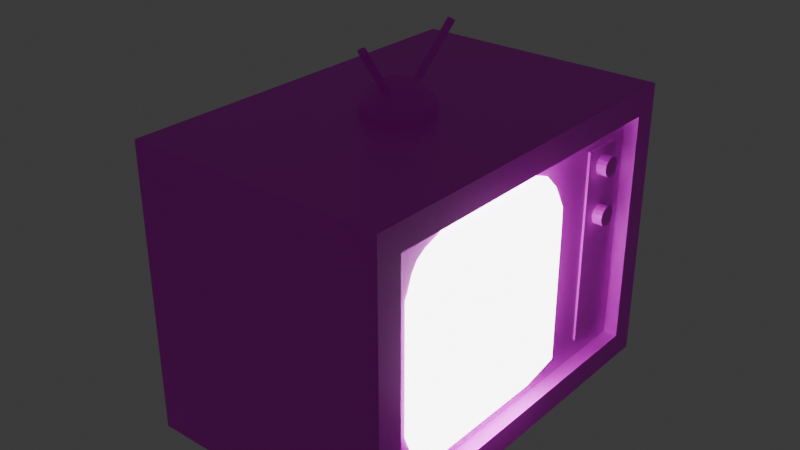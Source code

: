 # Source: TV.blend  (saved by Blender 4.2.66; exported with 4.5.12 LTS)
import bpy
from mathutils import Matrix  # noqa: F401  (used for matrix-valued properties, if any)

bpy.ops.wm.read_factory_settings(use_empty=True)
scene = bpy.context.scene
scene.name = 'Scene'

# ---- collections
col_collection = bpy.data.collections.new('Collection'); scene.collection.children.link(col_collection)

# ---- images (referenced by path relative to the original .blend; pixels are not part of the script)
import os
ASSET_DIR = os.environ.get("B2B_ASSET_DIR", "")  # directory of the original .blend (textures are referenced by path, not embedded)
HERE = os.path.dirname(os.path.abspath(__file__))  # packed textures are extracted next to this script under _unpacked/

def load_image(name, relpath, width, height, colorspace="sRGB"):
    """Load a texture the original file referenced (path relative to the .blend, or extracted next to this script)."""
    p = next((c for c in (os.path.join(HERE, relpath), os.path.join(ASSET_DIR, relpath)) if relpath and os.path.exists(c)), "")
    if p:
        img = bpy.data.images.load(p, check_existing=True)
        img.name = name
    else:  # same state as the original file: an image datablock whose file is absent (Cycles renders it pink)
        img = bpy.data.images.new(name, width, height)
        img.source = "FILE"
        img.filepath = "//" + (relpath or name)
    img.colorspace_settings.name = colorspace
    return img
img_box = load_image('box', '', 320, 320, 'sRGB')
img_antenna = load_image('Antenna', '', 320, 320, 'sRGB')
img_knob = load_image('knob', '', 320, 320, 'sRGB')

# ---- materials (node trees are filled in below, after node groups)
mat_tv_screen = bpy.data.materials.new('TV.screen')
mat_tvbox = bpy.data.materials.new('tvbox')
mat_antenna = bpy.data.materials.new('Antenna')
mat_knob = bpy.data.materials.new('knob')

# ---- material node trees
mat_tv_screen.use_nodes = True; mat_tv_screen.node_tree.nodes.clear()
_N = mat_tv_screen.node_tree.nodes; _L = mat_tv_screen.node_tree.links
n0 = _N.new('ShaderNodeBsdfPrincipled'); n0.name = 'Principled BSDF'; n0.location = (10, 300)
n0.inputs[3].default_value = 1.0
n0.inputs[28].default_value = 7.8
n1 = _N.new('ShaderNodeOutputMaterial'); n1.name = 'Material Output'; n1.location = (300, 300)
_L.new(n0.outputs[0], n1.inputs[0])
n1.is_active_output = True
mat_tvbox.use_nodes = True; mat_tvbox.node_tree.nodes.clear()
_N = mat_tvbox.node_tree.nodes; _L = mat_tvbox.node_tree.links
n0 = _N.new('ShaderNodeBsdfPrincipled'); n0.name = 'Principled BSDF'; n0.location = (10, 300)
n1 = _N.new('ShaderNodeOutputMaterial'); n1.name = 'Material Output'; n1.location = (300, 300)
n2 = _N.new('ShaderNodeTexImage'); n2.name = 'Image Texture'; n2.location = (-280, 275)
n2.image = img_box
n2.interpolation = 'Closest'
_L.new(n0.outputs[0], n1.inputs[0])
_L.new(n2.outputs[0], n0.inputs[0])
n1.is_active_output = True
mat_antenna.use_nodes = True; mat_antenna.node_tree.nodes.clear()
_N = mat_antenna.node_tree.nodes; _L = mat_antenna.node_tree.links
n0 = _N.new('ShaderNodeBsdfPrincipled'); n0.name = 'Principled BSDF'; n0.location = (10, 300)
n1 = _N.new('ShaderNodeOutputMaterial'); n1.name = 'Material Output'; n1.location = (300, 300)
n2 = _N.new('ShaderNodeTexImage'); n2.name = 'Image Texture'; n2.location = (-280, 275)
n2.image = img_antenna
n2.interpolation = 'Closest'
_L.new(n0.outputs[0], n1.inputs[0])
_L.new(n2.outputs[0], n0.inputs[0])
n1.is_active_output = True
mat_knob.use_nodes = True; mat_knob.node_tree.nodes.clear()
_N = mat_knob.node_tree.nodes; _L = mat_knob.node_tree.links
n0 = _N.new('ShaderNodeBsdfPrincipled'); n0.name = 'Principled BSDF'; n0.location = (10, 300)
n1 = _N.new('ShaderNodeOutputMaterial'); n1.name = 'Material Output'; n1.location = (300, 300)
n2 = _N.new('ShaderNodeTexImage'); n2.name = 'Image Texture'; n2.location = (-280, 275)
n2.image = img_knob
n2.interpolation = 'Closest'
_L.new(n0.outputs[0], n1.inputs[0])
_L.new(n2.outputs[0], n0.inputs[0])
n1.is_active_output = True

# ---- world
world_world = bpy.data.worlds.new('World'); scene.world = world_world
world_world.use_nodes = True; world_world.node_tree.nodes.clear()
_N = world_world.node_tree.nodes; _L = world_world.node_tree.links
n0 = _N.new('ShaderNodeOutputWorld'); n0.name = 'World Output'; n0.location = (300, 300)
n1 = _N.new('ShaderNodeBackground'); n1.name = 'Background'; n1.location = (10, 300)
n1.inputs[0].default_value = (0.05088, 0.05088, 0.05088, 1.0)
_L.new(n1.outputs[0], n0.inputs[0])
n0.is_active_output = True
world_world.color = (0.05088, 0.05088, 0.05088)
world_world.sun_shadow_jitter_overblur = 0.0

# ---- meshes
me_cube_001 = bpy.data.meshes.new('Cube.001')
me_cube_001.from_pydata([(-0.75, -0.75, -0.75), (-0.75, -0.75, 0.75), (-0.75, 0.75, -0.75), (-0.75, 0.75, 0.75), (0.75, -0.75, -0.75), (0.75, -0.75, 0.75), (0.75, 0.75, -0.75), (0.75, 0.75, 0.75), (-0.8125, 0.0, -0.8125), (-0.8125, -0.8125, 0.0), (-0.8125, 0.0, 0.8125), (-0.8125, 0.8125, 0.0), (0.0, 0.8125, -0.8125), (0.0, 0.8125, 0.8125), (0.8125, 0.8125, 0.0), (0.8125, 0.0, -0.8125), (0.8125, 0.0, 0.8125), (0.8125, -0.8125, 0.0), (0.0, -0.8125, -0.8125), (0.0, -0.8125, 0.8125), (0.0, 0.0, 1.0), (0.0, 0.0, -1.0), (0.0, -1.0, 0.0), (1.0, 0.0, 0.0), (0.0, 1.0, 0.0), (-1.0, 0.0, 0.0), (-0.8125, -0.5, -0.8125), (-0.8125, -0.8125, 0.5), (-0.8125, 0.5, 0.8125), (-0.8125, 0.8125, -0.5), (-0.5, 0.8125, -0.8125), (0.5, 0.8125, 0.8125), (0.8125, 0.8125, -0.5), (0.8125, 0.5, -0.8125), (0.8125, -0.5, 0.8125), (0.8125, -0.8125, -0.5), (0.5, -0.8125, -0.8125), (-0.5, -0.8125, 0.8125), (-0.8125, 0.5, -0.8125), (-0.8125, -0.8125, -0.5), (-0.8125, -0.5, 0.8125), (-0.8125, 0.8125, 0.5), (0.5, 0.8125, -0.8125), (-0.5, 0.8125, 0.8125), (0.8125, 0.8125, 0.5), (0.8125, -0.5, -0.8125), (0.8125, 0.5, 0.8125), (0.8125, -0.8125, 0.5), (-0.5, -0.8125, -0.8125), (0.5, -0.8125, 0.8125), (0.0, -0.5, 1.0), (0.0, 0.5, 1.0), (0.5, 0.0, 1.0), (-0.5, 0.0, 1.0), (0.0, -0.5, -1.0), (0.0, 0.5, -1.0), (-0.5, 0.0, -1.0), (0.5, 0.0, -1.0), (-0.5, -1.0, 0.0), (0.5, -1.0, 0.0), (0.0, -1.0, -0.5), (0.0, -1.0, 0.5), (1.0, -0.5, 0.0), (1.0, 0.5, 0.0), (1.0, 0.0, -0.5), (1.0, 0.0, 0.5), (0.5, 1.0, 0.0), (-0.5, 1.0, 0.0), (0.0, 1.0, -0.5), (0.0, 1.0, 0.5), (-1.0, 0.5, 0.0), (-1.0, -0.5, 0.0), (-1.0, 0.0, -0.5), (-1.0, 0.0, 0.5), (-1.0, -0.5, 0.5), (-1.0, -0.5, -0.5), (-1.0, 0.5, -0.5), (-0.5, 1.0, 0.5), (-0.5, 1.0, -0.5), (0.5, 1.0, -0.5), (1.0, 0.5, 0.5), (1.0, 0.5, -0.5), (1.0, -0.5, -0.5), (0.5, -1.0, 0.5), (0.5, -1.0, -0.5), (-0.5, -1.0, -0.5), (0.5, 0.5, -1.0), (-0.5, 0.5, -1.0), (-0.5, -0.5, -1.0), (-0.5, 0.5, 1.0), (0.5, 0.5, 1.0), (0.5, -0.5, 1.0), (-0.5, -0.5, 1.0), (0.5, -0.5, -1.0), (-0.5, -1.0, 0.5), (1.0, -0.5, 0.5), (0.5, 1.0, 0.5), (-1.0, 0.5, 0.5)], [], [(97, 28, 3, 41), (96, 31, 7, 44), (95, 34, 5, 47), (94, 37, 1, 27), (93, 45, 4, 36), (92, 40, 1, 37), (91, 50, 19, 49), (90, 51, 20, 52), (89, 28, 10, 53), (88, 54, 18, 48), (87, 55, 21, 56), (86, 33, 15, 57), (85, 58, 9, 39), (84, 59, 22, 60), (83, 49, 19, 61), (82, 62, 17, 35), (81, 63, 23, 64), (80, 46, 16, 65), (79, 66, 14, 32), (78, 67, 24, 68), (77, 43, 13, 69), (76, 70, 11, 29), (75, 71, 25, 72), (74, 40, 10, 73), (71, 74, 73, 25), (9, 27, 74, 71), (27, 1, 40, 74), (26, 75, 72, 8), (0, 39, 75, 26), (39, 9, 71, 75), (38, 76, 29, 2), (8, 72, 76, 38), (72, 25, 70, 76), (67, 77, 69, 24), (11, 41, 77, 67), (41, 3, 43, 77), (30, 78, 68, 12), (2, 29, 78, 30), (29, 11, 67, 78), (42, 79, 32, 6), (12, 68, 79, 42), (68, 24, 66, 79), (63, 80, 65, 23), (14, 44, 80, 63), (44, 7, 46, 80), (33, 81, 64, 15), (6, 32, 81, 33), (32, 14, 63, 81), (45, 82, 35, 4), (15, 64, 82, 45), (64, 23, 62, 82), (59, 83, 61, 22), (17, 47, 83, 59), (47, 5, 49, 83), (36, 84, 60, 18), (4, 35, 84, 36), (35, 17, 59, 84), (48, 85, 39, 0), (18, 60, 85, 48), (60, 22, 58, 85), (55, 86, 57, 21), (12, 42, 86, 55), (42, 6, 33, 86), (38, 87, 56, 8), (2, 30, 87, 38), (30, 12, 55, 87), (26, 88, 48, 0), (8, 56, 88, 26), (56, 21, 54, 88), (51, 89, 53, 20), (13, 43, 89, 51), (43, 3, 28, 89), (46, 90, 52, 16), (7, 31, 90, 46), (31, 13, 51, 90), (34, 91, 49, 5), (16, 52, 91, 34), (52, 20, 50, 91), (50, 92, 37, 19), (20, 53, 92, 50), (53, 10, 40, 92), (54, 93, 36, 18), (21, 57, 93, 54), (57, 15, 45, 93), (58, 94, 27, 9), (22, 61, 94, 58), (61, 19, 37, 94), (62, 95, 47, 17), (23, 65, 95, 62), (65, 16, 34, 95), (66, 96, 44, 14), (24, 69, 96, 66), (69, 13, 31, 96), (70, 97, 41, 11), (25, 73, 97, 70), (73, 10, 28, 97)])
_uv = me_cube_001.uv_layers.new(name='UVMap')
_uv.uv.foreach_set('vector', [0.5625, 0.1875, 0.625, 0.1875, 0.625, 0.25, 0.5625, 0.25, 0.5625, 0.4375, 0.625, 0.4375, 0.625, 0.5, 0.5625, 0.5, 0.5625, 0.6875, 0.625, 0.6875, 0.625, 0.75, 0.5625, 0.75, 0.5625, 0.9375, 0.625, 0.9375, 0.625, 1.0, 0.5625, 1.0, 0.3125, 0.6875, 0.375, 0.6875, 0.375, 0.75, 0.3125, 0.75, 0.8125, 0.6875, 0.875, 0.6875, 0.875, 0.75, 0.8125, 0.75, 0.6875, 0.6875, 0.75, 0.6875, 0.75, 0.75, 0.6875, 0.75, 0.6875, 0.5625, 0.75, 0.5625, 0.75, 0.625, 0.6875, 0.625, 0.8125, 0.5625, 0.875, 0.5625, 0.875, 0.625, 0.8125, 0.625, 0.1875, 0.6875, 0.25, 0.6875, 0.25, 0.75, 0.1875, 0.75, 0.1875, 0.5625, 0.25, 0.5625, 0.25, 0.625, 0.1875, 0.625, 0.3125, 0.5625, 0.375, 0.5625, 0.375, 0.625, 0.3125, 0.625, 0.4375, 0.9375, 0.5, 0.9375, 0.5, 1.0, 0.4375, 1.0, 0.4375, 0.8125, 0.5, 0.8125, 0.5, 0.875, 0.4375, 0.875, 0.5625, 0.8125, 0.625, 0.8125, 0.625, 0.875, 0.5625, 0.875, 0.4375, 0.6875, 0.5, 0.6875, 0.5, 0.75, 0.4375, 0.75, 0.4375, 0.5625, 0.5, 0.5625, 0.5, 0.625, 0.4375, 0.625, 0.5625, 0.5625, 0.625, 0.5625, 0.625, 0.625, 0.5625, 0.625, 0.4375, 0.4375, 0.5, 0.4375, 0.5, 0.5, 0.4375, 0.5, 0.4375, 0.3125, 0.5, 0.3125, 0.5, 0.375, 0.4375, 0.375, 0.5625, 0.3125, 0.625, 0.3125, 0.625, 0.375, 0.5625, 0.375, 0.4375, 0.1875, 0.5, 0.1875, 0.5, 0.25, 0.4375, 0.25, 0.4375, 0.0625, 0.5, 0.0625, 0.5, 0.125, 0.4375, 0.125, 0.5625, 0.0625, 0.625, 0.0625, 0.625, 0.125, 0.5625, 0.125, 0.5, 0.0625, 0.5625, 0.0625, 0.5625, 0.125, 0.5, 0.125, 0.5, 0.0, 0.5625, 0.0, 0.5625, 0.0625, 0.5, 0.0625, 0.5625, 0.0, 0.625, 0.0, 0.625, 0.0625, 0.5625, 0.0625, 0.375, 0.0625, 0.4375, 0.0625, 0.4375, 0.125, 0.375, 0.125, 0.375, 0.0, 0.4375, 0.0, 0.4375, 0.0625, 0.375, 0.0625, 0.4375, 0.0, 0.5, 0.0, 0.5, 0.0625, 0.4375, 0.0625, 0.375, 0.1875, 0.4375, 0.1875, 0.4375, 0.25, 0.375, 0.25, 0.375, 0.125, 0.4375, 0.125, 0.4375, 0.1875, 0.375, 0.1875, 0.4375, 0.125, 0.5, 0.125, 0.5, 0.1875, 0.4375, 0.1875, 0.5, 0.3125, 0.5625, 0.3125, 0.5625, 0.375, 0.5, 0.375, 0.5, 0.25, 0.5625, 0.25, 0.5625, 0.3125, 0.5, 0.3125, 0.5625, 0.25, 0.625, 0.25, 0.625, 0.3125, 0.5625, 0.3125, 0.375, 0.3125, 0.4375, 0.3125, 0.4375, 0.375, 0.375, 0.375, 0.375, 0.25, 0.4375, 0.25, 0.4375, 0.3125, 0.375, 0.3125, 0.4375, 0.25, 0.5, 0.25, 0.5, 0.3125, 0.4375, 0.3125, 0.375, 0.4375, 0.4375, 0.4375, 0.4375, 0.5, 0.375, 0.5, 0.375, 0.375, 0.4375, 0.375, 0.4375, 0.4375, 0.375, 0.4375, 0.4375, 0.375, 0.5, 0.375, 0.5, 0.4375, 0.4375, 0.4375, 0.5, 0.5625, 0.5625, 0.5625, 0.5625, 0.625, 0.5, 0.625, 0.5, 0.5, 0.5625, 0.5, 0.5625, 0.5625, 0.5, 0.5625, 0.5625, 0.5, 0.625, 0.5, 0.625, 0.5625, 0.5625, 0.5625, 0.375, 0.5625, 0.4375, 0.5625, 0.4375, 0.625, 0.375, 0.625, 0.375, 0.5, 0.4375, 0.5, 0.4375, 0.5625, 0.375, 0.5625, 0.4375, 0.5, 0.5, 0.5, 0.5, 0.5625, 0.4375, 0.5625, 0.375, 0.6875, 0.4375, 0.6875, 0.4375, 0.75, 0.375, 0.75, 0.375, 0.625, 0.4375, 0.625, 0.4375, 0.6875, 0.375, 0.6875, 0.4375, 0.625, 0.5, 0.625, 0.5, 0.6875, 0.4375, 0.6875, 0.5, 0.8125, 0.5625, 0.8125, 0.5625, 0.875, 0.5, 0.875, 0.5, 0.75, 0.5625, 0.75, 0.5625, 0.8125, 0.5, 0.8125, 0.5625, 0.75, 0.625, 0.75, 0.625, 0.8125, 0.5625, 0.8125, 0.375, 0.8125, 0.4375, 0.8125, 0.4375, 0.875, 0.375, 0.875, 0.375, 0.75, 0.4375, 0.75, 0.4375, 0.8125, 0.375, 0.8125, 0.4375, 0.75, 0.5, 0.75, 0.5, 0.8125, 0.4375, 0.8125, 0.375, 0.9375, 0.4375, 0.9375, 0.4375, 1.0, 0.375, 1.0, 0.375, 0.875, 0.4375, 0.875, 0.4375, 0.9375, 0.375, 0.9375, 0.4375, 0.875, 0.5, 0.875, 0.5, 0.9375, 0.4375, 0.9375, 0.25, 0.5625, 0.3125, 0.5625, 0.3125, 0.625, 0.25, 0.625, 0.25, 0.5, 0.3125, 0.5, 0.3125, 0.5625, 0.25, 0.5625, 0.3125, 0.5, 0.375, 0.5, 0.375, 0.5625, 0.3125, 0.5625, 0.125, 0.5625, 0.1875, 0.5625, 0.1875, 0.625, 0.125, 0.625, 0.125, 0.5, 0.1875, 0.5, 0.1875, 0.5625, 0.125, 0.5625, 0.1875, 0.5, 0.25, 0.5, 0.25, 0.5625, 0.1875, 0.5625, 0.125, 0.6875, 0.1875, 0.6875, 0.1875, 0.75, 0.125, 0.75, 0.125, 0.625, 0.1875, 0.625, 0.1875, 0.6875, 0.125, 0.6875, 0.1875, 0.625, 0.25, 0.625, 0.25, 0.6875, 0.1875, 0.6875, 0.75, 0.5625, 0.8125, 0.5625, 0.8125, 0.625, 0.75, 0.625, 0.75, 0.5, 0.8125, 0.5, 0.8125, 0.5625, 0.75, 0.5625, 0.8125, 0.5, 0.875, 0.5, 0.875, 0.5625, 0.8125, 0.5625, 0.625, 0.5625, 0.6875, 0.5625, 0.6875, 0.625, 0.625, 0.625, 0.625, 0.5, 0.6875, 0.5, 0.6875, 0.5625, 0.625, 0.5625, 0.6875, 0.5, 0.75, 0.5, 0.75, 0.5625, 0.6875, 0.5625, 0.625, 0.6875, 0.6875, 0.6875, 0.6875, 0.75, 0.625, 0.75, 0.625, 0.625, 0.6875, 0.625, 0.6875, 0.6875, 0.625, 0.6875, 0.6875, 0.625, 0.75, 0.625, 0.75, 0.6875, 0.6875, 0.6875, 0.75, 0.6875, 0.8125, 0.6875, 0.8125, 0.75, 0.75, 0.75, 0.75, 0.625, 0.8125, 0.625, 0.8125, 0.6875, 0.75, 0.6875, 0.8125, 0.625, 0.875, 0.625, 0.875, 0.6875, 0.8125, 0.6875, 0.25, 0.6875, 0.3125, 0.6875, 0.3125, 0.75, 0.25, 0.75, 0.25, 0.625, 0.3125, 0.625, 0.3125, 0.6875, 0.25, 0.6875, 0.3125, 0.625, 0.375, 0.625, 0.375, 0.6875, 0.3125, 0.6875, 0.5, 0.9375, 0.5625, 0.9375, 0.5625, 1.0, 0.5, 1.0, 0.5, 0.875, 0.5625, 0.875, 0.5625, 0.9375, 0.5, 0.9375, 0.5625, 0.875, 0.625, 0.875, 0.625, 0.9375, 0.5625, 0.9375, 0.5, 0.6875, 0.5625, 0.6875, 0.5625, 0.75, 0.5, 0.75, 0.5, 0.625, 0.5625, 0.625, 0.5625, 0.6875, 0.5, 0.6875, 0.5625, 0.625, 0.625, 0.625, 0.625, 0.6875, 0.5625, 0.6875, 0.5, 0.4375, 0.5625, 0.4375, 0.5625, 0.5, 0.5, 0.5, 0.5, 0.375, 0.5625, 0.375, 0.5625, 0.4375, 0.5, 0.4375, 0.5625, 0.375, 0.625, 0.375, 0.625, 0.4375, 0.5625, 0.4375, 0.5, 0.1875, 0.5625, 0.1875, 0.5625, 0.25, 0.5, 0.25, 0.5, 0.125, 0.5625, 0.125, 0.5625, 0.1875, 0.5, 0.1875, 0.5625, 0.125, 0.625, 0.125, 0.625, 0.1875, 0.5625, 0.1875])
me_cube_001.materials.append(mat_tv_screen)
me_cube_001.update()
me_cube_002 = bpy.data.meshes.new('Cube.002')
me_cube_002.from_pydata([(-1.049, -0.7492, -1.025), (-1.049, 1.483, -1.025), (0.8079, -0.8437, -0.8437), (0.8079, -0.8437, 0.8437), (0.8079, 1.578, -0.8437), (0.8079, 1.578, 0.8437), (0.8079, 1.759, 1.025), (0.8079, 1.759, -1.025), (0.5321, -0.7492, -1.025), (0.8079, -1.025, 1.025), (0.7048, 0.7183, 0.562), (0.7048, 0.7183, -0.562), (0.7048, -0.5537, -0.562), (0.7048, -0.5537, 0.562), (0.5321, 1.483, -1.025), (0.7048, 1.442, 0.7079), (0.7048, 1.442, -0.7079), (0.8079, -1.025, -1.025), (0.5321, 1.483, -1.158), (-1.049, 1.483, -1.158), (-1.049, -0.7492, -1.158), (0.5321, -0.7492, -1.158), (0.7048, 1.144, 0.7079), (0.7048, 1.144, -0.7079), (0.7048, -0.8437, -0.8437), (0.7048, -0.8437, 0.8437), (0.6704, 0.789, 0.6244), (0.6704, 0.789, -0.6244), (0.6704, -0.6244, -0.6244), (0.6704, -0.6244, 0.6244), (0.7048, 1.008, 0.8437), (0.7048, 1.008, -0.8437), (0.7048, 1.578, 0.8437), (0.7048, 1.578, -0.8437), (-1.045, -1.025, 1.025), (-1.325, -0.7447, 0.7447), (-1.045, 1.759, 1.025), (-1.325, 1.474, 0.7447), (-1.325, 1.474, -0.7447), (-1.045, -1.025, -1.025), (-1.325, -0.7447, -0.7447), (-1.045, 1.759, -1.025)], [], [(6, 36, 34, 9), (31, 4, 33), (2, 4, 31, 24), (40, 35, 37, 38), (4, 2, 17, 7), (3, 5, 6, 9), (2, 3, 9, 17), (13, 12, 28, 29), (5, 3, 25, 30), (3, 2, 24, 25), (1, 0, 39), (5, 4, 7, 6), (4, 5, 32, 33), (5, 30, 32), (41, 36, 6, 7), (8, 14, 7, 17), (14, 1, 41, 7), (0, 8, 17, 39), (19, 18, 21, 20), (14, 8, 21, 18), (1, 14, 18, 19), (8, 0, 20, 21), (0, 1, 19, 20), (10, 11, 31, 30), (11, 12, 24, 31), (13, 10, 30, 25), (12, 13, 25, 24), (27, 26, 29, 28), (12, 11, 27, 28), (10, 13, 29, 26), (11, 10, 26, 27), (23, 22, 30, 31), (15, 16, 33, 32), (16, 23, 31, 33), (22, 15, 32, 30), (1, 39, 40, 38), (39, 34, 35, 40), (34, 36, 37, 35), (36, 41, 38, 37), (38, 41, 1), (17, 9, 34, 39)])
_uv = me_cube_002.uv_layers.new(name='UVMap')
_uv.uv.foreach_set('vector', [0.625, 0.5, 0.8421, 0.5, 0.8421, 0.75, 0.625, 0.75, 0.3971, 0.5221, 0.3971, 0.5221, 0.3971, 0.5221, 0.3971, 0.7279, 0.3971, 0.5221, 0.3971, 0.5221, 0.3971, 0.7279, 0.4092, 0.03164, 0.5908, 0.03164, 0.5908, 0.2184, 0.4092, 0.2184, 0.3971, 0.5221, 0.3971, 0.7279, 0.375, 0.75, 0.375, 0.5, 0.6029, 0.7279, 0.6029, 0.5221, 0.625, 0.5, 0.625, 0.75, 0.3971, 0.7279, 0.6029, 0.7279, 0.625, 0.75, 0.375, 0.75, 0.5761, 0.7035, 0.4239, 0.7035, 0.4239, 0.7035, 0.5761, 0.7035, 0.6029, 0.5221, 0.6029, 0.7279, 0.6029, 0.7279, 0.6029, 0.5221, 0.6029, 0.7279, 0.3971, 0.7279, 0.3971, 0.7279, 0.6029, 0.7279, 0.1573, 0.5, 0.1573, 0.7189, 0.1579, 0.75, 0.6029, 0.5221, 0.3971, 0.5221, 0.375, 0.5, 0.625, 0.5, 0.3971, 0.5221, 0.6029, 0.5221, 0.6029, 0.5221, 0.3971, 0.5221, 0.6029, 0.5221, 0.6029, 0.5221, 0.6029, 0.5221, 0.375, 0.2829, 0.625, 0.2829, 0.625, 0.5, 0.375, 0.5, 0.3427, 0.7189, 0.3427, 0.5, 0.375, 0.5, 0.375, 0.75, 0.3427, 0.5, 0.1573, 0.5, 0.1579, 0.5, 0.375, 0.5, 0.1573, 0.7189, 0.3427, 0.7189, 0.375, 0.75, 0.1579, 0.75, 0.1573, 0.5, 0.3427, 0.5, 0.3427, 0.7189, 0.1573, 0.7189, 0.3427, 0.5, 0.3427, 0.7189, 0.3427, 0.7189, 0.3427, 0.5, 0.1573, 0.5, 0.3427, 0.5, 0.3427, 0.5, 0.1573, 0.5, 0.3427, 0.7189, 0.1573, 0.7189, 0.1573, 0.7189, 0.3427, 0.7189, 0.1573, 0.7189, 0.1573, 0.5, 0.1573, 0.5, 0.1573, 0.7189, 0.5761, 0.5465, 0.4239, 0.5465, 0.3971, 0.5221, 0.6029, 0.5221, 0.4239, 0.5465, 0.4239, 0.7035, 0.3971, 0.7279, 0.3971, 0.5221, 0.5761, 0.7035, 0.5761, 0.5465, 0.6029, 0.5221, 0.6029, 0.7279, 0.4239, 0.7035, 0.5761, 0.7035, 0.6029, 0.7279, 0.3971, 0.7279, 0.4239, 0.5465, 0.5761, 0.5465, 0.5761, 0.7035, 0.4239, 0.7035, 0.4239, 0.7035, 0.4239, 0.5465, 0.4239, 0.5465, 0.4239, 0.7035, 0.5761, 0.5465, 0.5761, 0.7035, 0.5761, 0.7035, 0.5761, 0.5465, 0.4239, 0.5465, 0.5761, 0.5465, 0.5761, 0.5465, 0.4239, 0.5465, 0.4137, 0.5221, 0.5863, 0.5221, 0.6029, 0.5221, 0.3971, 0.5221, 0.5863, 0.5221, 0.4137, 0.5221, 0.3971, 0.5221, 0.6029, 0.5221, 0.4137, 0.5221, 0.4137, 0.5221, 0.3971, 0.5221, 0.3971, 0.5221, 0.5863, 0.5221, 0.5863, 0.5221, 0.6029, 0.5221, 0.6029, 0.5221, 0.375, 0.25, 0.375, 0.0, 0.4092, 0.03164, 0.4092, 0.2184, 0.375, 0.0, 0.625, 0.0, 0.5908, 0.03164, 0.4092, 0.03164, 0.625, 0.0, 0.625, 0.25, 0.5908, 0.2184, 0.5908, 0.03164, 0.625, 0.2829, 0.375, 0.2829, 0.4092, 0.25, 0.5908, 0.25, 0.4092, 0.25, 0.375, 0.25, 0.375, 0.25, 0.375, 0.75, 0.625, 0.75, 0.625, 0.9671, 0.375, 0.9671])
me_cube_002.materials.append(mat_tvbox)
me_cube_002.update()
me_sphere = bpy.data.meshes.new('Sphere')
me_sphere.from_pydata([(0.0, 0.04877, 0.2452), (0.0, 0.09567, 0.231), (0.03661, 0.08839, 0.231), (0.08839, 0.2134, 0.09567), (0.09383, 0.2265, 0.04877), (0.06765, 0.06765, 0.231), (0.09821, 0.09821, 0.2079), (0.1734, 0.1734, 0.04877), (0.1768, 0.1768, 0.0), (0.1633, 0.06765, 0.1768), (0.2134, 0.08839, 0.09567), (0.2265, 0.09383, 0.04877), (0.04877, 0.0, 0.2452), (0.09567, 0.0, 0.231), (0.1389, 0.0, 0.2079), (0.1768, 0.0, 0.1768), (0.2079, 0.0, 0.1389), (0.231, 0.0, 0.09567), (0.2452, 0.0, 0.04877), (0.25, 0.0, 0.0), (0.04506, -0.01866, 0.2452), (0.08839, -0.03661, 0.231), (0.1283, -0.05315, 0.2079), (0.1633, -0.06765, 0.1768), (0.192, -0.07955, 0.1389), (0.2134, -0.08839, 0.09567), (0.2265, -0.09383, 0.04877), (0.231, -0.09567, 0.0), (0.03449, -0.03449, 0.2452), (0.06765, -0.06765, 0.231), (0.09821, -0.09821, 0.2079), (0.125, -0.125, 0.1768), (0.147, -0.147, 0.1389), (0.1633, -0.1633, 0.09567), (0.1734, -0.1734, 0.04877), (0.1768, -0.1768, 0.0), (0.01866, -0.04506, 0.2452), (0.03661, -0.08839, 0.231), (0.05315, -0.1283, 0.2079), (0.07955, -0.192, 0.1389), (0.08839, -0.2134, 0.09567), (0.09383, -0.2265, 0.04877), (0.09567, -0.231, 0.0), (-1.676e-08, -0.04877, 0.2452), (-3.725e-08, -0.1389, 0.2079), (-5.588e-08, -0.1768, 0.1768), (-4.47e-08, -0.2079, 0.1389), (-5.96e-08, -0.231, 0.09567), (-6.706e-08, -0.2452, 0.04877), (-8.941e-08, -0.25, 0.0), (-0.01866, -0.04506, 0.2452), (-0.03661, -0.08839, 0.231), (-0.05315, -0.1283, 0.2079), (-0.07955, -0.192, 0.1389), (-0.03449, -0.03449, 0.2452), (-0.147, -0.147, 0.1389), (-0.1734, -0.1734, 0.04877), (-0.1768, -0.1768, 0.0), (-0.08839, -0.03661, 0.231), (-0.1633, -0.06765, 0.1768), (-0.192, -0.07955, 0.1389), (-0.2134, -0.08839, 0.09567), (-0.2265, -0.09383, 0.04877), (0.0, 0.0, 0.25), (-0.04877, 0.0, 0.2452), (-0.09567, 0.0, 0.231), (-0.1389, 0.0, 0.2079), (-0.1768, 0.0, 0.1768), (-0.2079, 0.0, 0.1389), (-0.231, 0.0, 0.09567), (-0.2452, 0.0, 0.04877), (-0.25, 0.0, 0.0), (-0.1633, 0.06765, 0.1768), (-0.07955, 0.192, 0.1389), (5.96e-08, 0.1389, 0.2079), (0.03071, -0.1328, 0.2079), (0.05992, -0.1447, 0.1934), (0.04175, -0.1348, 0.2044), (0.05172, -0.1389, 0.1994), (0.06088, -0.147, 0.1913), (0.04521, -0.1678, 0.1768), (0.05837, -0.1549, 0.1852), (0.05302, -0.162, 0.1802), (-4.595e-08, -0.1566, 0.1934), (0.02244, -0.1344, 0.2079), (0.005353, -0.1481, 0.1994), (0.01302, -0.1405, 0.2044), (0.02244, -0.1723, 0.1768), (-4.79e-08, -0.1591, 0.1913), (0.01302, -0.17, 0.1802), (0.005353, -0.1655, 0.1852), (0.1113, -0.403, 0.5081), (0.0821, -0.3911, 0.5226), (0.1031, -0.3972, 0.5142), (0.09314, -0.3931, 0.5192), (0.0966, -0.4261, 0.4915), (0.1123, -0.4053, 0.5061), (0.1044, -0.4203, 0.495), (0.1098, -0.4132, 0.5), (0.07382, -0.3928, 0.5226), (0.05138, -0.4149, 0.5081), (0.0644, -0.3988, 0.5192), (0.05674, -0.4064, 0.5142), (0.05138, -0.4174, 0.5061), (0.07382, -0.4306, 0.4915), (0.05674, -0.4238, 0.5), (0.0644, -0.4283, 0.495), (0.0, -0.09567, 0.231), (0.06765, -0.1633, 0.1768), (0.04506, 0.01866, 0.2452), (0.08839, 0.03661, 0.231), (0.1283, 0.05315, 0.2079), (0.192, 0.07955, 0.1389), (0.231, 0.09567, 0.0), (0.03449, 0.03449, 0.2452), (0.125, 0.125, 0.1768), (0.147, 0.147, 0.1389), (0.1633, 0.1633, 0.09567), (0.01866, 0.04506, 0.2452), (0.06765, 0.1633, 0.1768), (0.07955, 0.192, 0.1389), (0.09567, 0.231, 0.0), (-4.47e-08, 0.2079, 0.1389), (-5.96e-08, 0.231, 0.09567), (-6.706e-08, 0.2452, 0.04877), (-8.941e-08, 0.25, 0.0), (-0.01866, 0.04506, 0.2452), (-0.03661, 0.08839, 0.231), (-0.05315, 0.1283, 0.2079), (-0.06765, 0.1633, 0.1768), (-0.08839, 0.2134, 0.09567), (-0.09383, 0.2265, 0.04877), (-0.09567, 0.231, 0.0), (-0.03449, 0.03449, 0.2452), (-0.06765, 0.06765, 0.231), (-0.09821, 0.09821, 0.2079), (-0.125, 0.125, 0.1768), (-0.147, 0.147, 0.1389), (-0.1633, 0.1633, 0.09567), (-0.1734, 0.1734, 0.04877), (-0.1768, 0.1768, 0.0), (-0.04506, 0.01866, 0.2452), (-0.08839, 0.03661, 0.231), (-0.1283, 0.05315, 0.2079), (-0.192, 0.07955, 0.1389), (-0.2134, 0.08839, 0.09567), (-0.2265, 0.09383, 0.04877), (-0.231, 0.09567, 0.0), (-0.04506, -0.01866, 0.2452), (-0.1283, -0.05315, 0.2079), (-0.231, -0.09567, 0.0), (-0.06765, -0.06765, 0.231), (-0.09821, -0.09821, 0.2079), (-0.125, -0.125, 0.1768), (-0.1633, -0.1633, 0.09567), (-0.06765, -0.1633, 0.1768), (-0.08839, -0.2134, 0.09567), (-0.09383, -0.2265, 0.04877), (-0.09567, -0.231, 0.0), (0.03071, 0.1328, 0.2079), (0.05992, 0.1447, 0.1934), (0.05315, 0.1283, 0.2079), (0.04175, 0.1348, 0.2044), (0.05172, 0.1389, 0.1994), (0.06088, 0.147, 0.1913), (0.04521, 0.1678, 0.1768), (0.05837, 0.1549, 0.1852), (0.05302, 0.162, 0.1802), (-4.595e-08, 0.1566, 0.1934), (0.02244, 0.1344, 0.2079), (0.005353, 0.1481, 0.1994), (0.01302, 0.1405, 0.2044), (0.02244, 0.1723, 0.1768), (-4.79e-08, 0.1591, 0.1913), (-5.588e-08, 0.1768, 0.1768), (0.01302, 0.17, 0.1802), (0.005353, 0.1655, 0.1852), (0.1113, 0.403, 0.5081), (0.0821, 0.3911, 0.5226), (0.1031, 0.3972, 0.5142), (0.09314, 0.3931, 0.5192), (0.0966, 0.4261, 0.4915), (0.1123, 0.4053, 0.5061), (0.1044, 0.4203, 0.495), (0.1098, 0.4132, 0.5), (0.07382, 0.3928, 0.5226), (0.05138, 0.4149, 0.5081), (0.0644, 0.3988, 0.5192), (0.05674, 0.4064, 0.5142), (0.05138, 0.4174, 0.5061), (0.07382, 0.4306, 0.4915), (0.05674, 0.4238, 0.5), (0.0644, 0.4283, 0.495)], [], [(124, 123, 3, 4), (125, 124, 4, 121), (0, 63, 118), (1, 0, 118, 2), (74, 1, 2, 161), (174, 74, 161, 119), (122, 174, 119, 120), (123, 122, 120, 3), (3, 120, 116, 117), (4, 3, 117, 7), (121, 4, 7, 8), (2, 118, 114, 5), (161, 2, 5, 6), (119, 161, 6, 115), (6, 5, 110, 111), (115, 6, 111, 9), (116, 115, 9, 112), (117, 116, 112, 10), (7, 117, 10, 11), (8, 7, 11, 113), (5, 114, 109, 110), (11, 10, 17, 18), (113, 11, 18, 19), (9, 111, 14, 15), (112, 9, 15, 16), (10, 112, 16, 17), (14, 13, 21, 22), (15, 14, 22, 23), (16, 15, 23, 24), (17, 16, 24, 25), (18, 17, 25, 26), (19, 18, 26, 27), (12, 63, 20), (13, 12, 20, 21), (26, 25, 33, 34), (27, 26, 34, 35), (20, 63, 28), (21, 20, 28, 29), (22, 21, 29, 30), (23, 22, 30, 31), (24, 23, 31, 32), (25, 24, 32, 33), (31, 30, 38, 108), (32, 31, 108, 39), (33, 32, 39, 40), (34, 33, 40, 41), (35, 34, 41, 42), (28, 63, 36), (29, 28, 36, 37), (30, 29, 37, 38), (42, 41, 48, 49), (36, 63, 43), (37, 36, 43, 107), (38, 37, 107, 44), (95, 97, 98, 96, 91, 93, 94, 92, 99, 101, 102, 100, 103, 105, 106, 104), (39, 108, 45, 46), (40, 39, 46, 47), (41, 40, 47, 48), (45, 44, 52, 155), (46, 45, 155, 53), (47, 46, 53, 156), (48, 47, 156, 157), (49, 48, 157, 158), (43, 63, 50), (107, 43, 50, 51), (44, 107, 51, 52), (158, 157, 56, 57), (50, 63, 54), (51, 50, 54, 151), (52, 51, 151, 152), (155, 52, 152, 153), (53, 155, 153, 55), (156, 53, 55, 154), (157, 156, 154, 56), (55, 153, 59, 60), (154, 55, 60, 61), (56, 154, 61, 62), (57, 56, 62, 150), (54, 63, 148), (151, 54, 148, 58), (152, 151, 58, 149), (153, 152, 149, 59), (58, 148, 64, 65), (149, 58, 65, 66), (59, 149, 66, 67), (60, 59, 67, 68), (61, 60, 68, 69), (62, 61, 69, 70), (150, 62, 70, 71), (67, 66, 143, 72), (68, 67, 72, 144), (72, 143, 135, 136), (144, 72, 136, 137), (138, 137, 73, 130), (8, 113, 19, 27, 35, 42, 49, 158, 57, 150, 71, 147, 140, 132, 125, 121), (137, 136, 129, 73), (128, 127, 1, 74), (129, 128, 74, 174), (73, 129, 174, 122), (130, 73, 122, 123), (126, 63, 0), (127, 126, 0, 1), (38, 44, 84, 75), (87, 80, 95, 104), (75, 84, 99, 92), (83, 88, 103, 100), (108, 38, 76, 79), (45, 108, 80, 87), (44, 45, 88, 83), (75, 77, 38), (77, 78, 38), (78, 76, 38), (79, 81, 108), (81, 82, 108), (82, 80, 108), (83, 85, 44), (85, 86, 44), (86, 84, 44), (87, 89, 45), (89, 90, 45), (90, 88, 45), (83, 100, 102, 85), (85, 102, 101, 86), (86, 101, 99, 84), (91, 76, 78, 93), (93, 78, 77, 94), (94, 77, 75, 92), (95, 80, 82, 97), (97, 82, 81, 98), (98, 81, 79, 96), (103, 88, 90, 105), (105, 90, 89, 106), (106, 89, 87, 104), (79, 76, 91, 96), (45, 108, 38, 44), (14, 111, 110, 13), (12, 109, 63), (13, 110, 109, 12), (109, 114, 63), (116, 120, 119, 115), (114, 118, 63), (181, 190, 192, 191, 189, 186, 188, 187, 185, 178, 180, 179, 177, 182, 184, 183), (124, 131, 130, 123), (125, 132, 131, 124), (132, 140, 139, 131), (126, 133, 63), (127, 134, 133, 126), (128, 135, 134, 127), (129, 136, 135, 128), (131, 139, 138, 130), (138, 145, 144, 137), (139, 146, 145, 138), (140, 147, 146, 139), (133, 141, 63), (134, 142, 141, 133), (135, 143, 142, 134), (142, 65, 64, 141), (143, 66, 65, 142), (145, 69, 68, 144), (146, 70, 69, 145), (147, 71, 70, 146), (141, 64, 63), (64, 148, 63), (161, 159, 169, 74), (172, 190, 181, 165), (159, 178, 185, 169), (168, 186, 189, 173), (119, 164, 160, 161), (174, 172, 165, 119), (74, 168, 173, 174), (159, 161, 162), (162, 161, 163), (163, 161, 160), (164, 119, 166), (166, 119, 167), (167, 119, 165), (168, 74, 170), (170, 74, 171), (171, 74, 169), (172, 174, 175), (175, 174, 176), (176, 174, 173), (168, 170, 188, 186), (170, 171, 187, 188), (171, 169, 185, 187), (177, 179, 163, 160), (179, 180, 162, 163), (180, 178, 159, 162), (181, 183, 167, 165), (183, 184, 166, 167), (184, 182, 164, 166), (189, 191, 176, 173), (191, 192, 175, 176), (192, 190, 172, 175), (164, 182, 177, 160)])
_uv = me_sphere.uv_layers.new(name='UVMap')
_uv.uv.foreach_set('vector', [0.09424, 0.9194, 0.09462, 0.9236, 0.08066, 0.9221, 0.08075, 0.9161, 0.09406, 0.9177, 0.09424, 0.9194, 0.08075, 0.9161, 0.08093, 0.9109, 0.09817, 0.9763, 0.0998, 0.9999, 0.09011, 0.978, 0.09717, 0.9599, 0.09817, 0.9763, 0.09011, 0.978, 0.0855, 0.9616, 0.09621, 0.9474, 0.09717, 0.9599, 0.0855, 0.9616, 0.08272, 0.9487, 0.09569, 0.9375, 0.09621, 0.9474, 0.08272, 0.9487, 0.08139, 0.9381, 0.09502, 0.9296, 0.09569, 0.9375, 0.08139, 0.9381, 0.08074, 0.9293, 0.09462, 0.9236, 0.09502, 0.9296, 0.08074, 0.9293, 0.08066, 0.9221, 0.08066, 0.9221, 0.08074, 0.9293, 0.06501, 0.9282, 0.06544, 0.9186, 0.08075, 0.9161, 0.08066, 0.9221, 0.06544, 0.9186, 0.06688, 0.9103, 0.08093, 0.9109, 0.08075, 0.9161, 0.06688, 0.9103, 0.06916, 0.903, 0.0855, 0.9616, 0.09011, 0.978, 0.08271, 0.9819, 0.07383, 0.9655, 0.08272, 0.9487, 0.0855, 0.9616, 0.07383, 0.9655, 0.06855, 0.9515, 0.08139, 0.9381, 0.08272, 0.9487, 0.06855, 0.9515, 0.06597, 0.939, 0.06855, 0.9515, 0.07383, 0.9655, 0.0617, 0.9723, 0.05241, 0.9568, 0.06597, 0.939, 0.06855, 0.9515, 0.05241, 0.9568, 0.04728, 0.9413, 0.06501, 0.9282, 0.06597, 0.939, 0.04728, 0.9413, 0.04544, 0.9269, 0.06544, 0.9186, 0.06501, 0.9282, 0.04544, 0.9269, 0.04619, 0.9135, 0.06688, 0.9103, 0.06544, 0.9186, 0.04619, 0.9135, 0.04916, 0.9013, 0.06916, 0.903, 0.06688, 0.9103, 0.04916, 0.9013, 0.05371, 0.8906, 0.07383, 0.9655, 0.08271, 0.9819, 0.07646, 0.9879, 0.0617, 0.9723, 0.04916, 0.9013, 0.04619, 0.9135, 0.01856, 0.9077, 0.02427, 0.8883, 0.05371, 0.8906, 0.04916, 0.9013, 0.02427, 0.8883, 0.03559, 0.8717, 0.04728, 0.9413, 0.05241, 0.9568, 0.03428, 0.9672, 0.02364, 0.9481, 0.04544, 0.9269, 0.04728, 0.9413, 0.02364, 0.9481, 0.01841, 0.9278, 0.04619, 0.9135, 0.04544, 0.9269, 0.01841, 0.9278, 0.01856, 0.9077, 0.009914, 0.7602, 0.02639, 0.7362, 0.04353, 0.7481, 0.03517, 0.769, 0.001323, 0.786, 0.009914, 0.7602, 0.03517, 0.769, 0.03195, 0.7887, 8.445e-05, 0.8117, 0.001323, 0.786, 0.03195, 0.7887, 0.03268, 0.8068, 0.00604, 0.8362, 8.445e-05, 0.8117, 0.03268, 0.8068, 0.0367, 0.8229, 0.01813, 0.8567, 0.00604, 0.8362, 0.0367, 0.8229, 0.04291, 0.8369, 0.03559, 0.8717, 0.01813, 0.8567, 0.04291, 0.8369, 0.05045, 0.8486, 0.05164, 0.7167, 0.08738, 0.7077, 0.05903, 0.7267, 0.02639, 0.7362, 0.05164, 0.7167, 0.05903, 0.7267, 0.04353, 0.7481, 0.04291, 0.8369, 0.0367, 0.8229, 0.0578, 0.8135, 0.06113, 0.8239, 0.05045, 0.8486, 0.04291, 0.8369, 0.06113, 0.8239, 0.06498, 0.8325, 0.05903, 0.7267, 0.08738, 0.7077, 0.06835, 0.7332, 0.04353, 0.7481, 0.05903, 0.7267, 0.06835, 0.7332, 0.05976, 0.7539, 0.03517, 0.769, 0.04353, 0.7481, 0.05976, 0.7539, 0.0558, 0.7718, 0.03195, 0.7887, 0.03517, 0.769, 0.0558, 0.7718, 0.05459, 0.7873, 0.03268, 0.8068, 0.03195, 0.7887, 0.05459, 0.7873, 0.0555, 0.8014, 0.0367, 0.8229, 0.03268, 0.8068, 0.0555, 0.8014, 0.0578, 0.8135, 0.05459, 0.7873, 0.0558, 0.7718, 0.07338, 0.7713, 0.07235, 0.7835, 0.0555, 0.8014, 0.05459, 0.7873, 0.07235, 0.7835, 0.07342, 0.7967, 0.0578, 0.8135, 0.0555, 0.8014, 0.07342, 0.7967, 0.07477, 0.8076, 0.06113, 0.8239, 0.0578, 0.8135, 0.07477, 0.8076, 0.07627, 0.8166, 0.06498, 0.8325, 0.06113, 0.8239, 0.07627, 0.8166, 0.07765, 0.8242, 0.06835, 0.7332, 0.08738, 0.7077, 0.07845, 0.7365, 0.05976, 0.7539, 0.06835, 0.7332, 0.07845, 0.7365, 0.07462, 0.7563, 0.0558, 0.7718, 0.05976, 0.7539, 0.07462, 0.7563, 0.07338, 0.7713, 0.07765, 0.8242, 0.07627, 0.8166, 0.09145, 0.814, 0.09192, 0.8214, 0.07845, 0.7365, 0.08738, 0.7077, 0.08871, 0.7373, 0.07462, 0.7563, 0.07845, 0.7365, 0.08871, 0.7373, 0.08918, 0.7566, 0.07338, 0.7713, 0.07462, 0.7563, 0.08918, 0.7566, 0.08944, 0.7708, 8.443e-05, 0.006258, 0.0009685, 0.007523, 0.001618, 0.008384, 0.000502, 0.009092, 0.007104, 0.008885, 0.005298, 0.009928, 0.003808, 0.009872, 0.002282, 0.009696, 0.004602, 0.008729, 0.00296, 0.007486, 0.002159, 0.006881, 0.0008446, 0.005419, 0.007926, 0.003926, 0.007511, 0.003024, 0.00898, 0.001706, 0.01069, 8.441e-05, 0.07342, 0.7967, 0.07235, 0.7835, 0.09012, 0.7822, 0.09041, 0.7951, 0.07477, 0.8076, 0.07342, 0.7967, 0.09041, 0.7951, 0.09093, 0.8054, 0.07627, 0.8166, 0.07477, 0.8076, 0.09093, 0.8054, 0.09145, 0.814, 0.09012, 0.7822, 0.08944, 0.7708, 0.1055, 0.7714, 0.1068, 0.7846, 0.09041, 0.7951, 0.09012, 0.7822, 0.1068, 0.7846, 0.1072, 0.7965, 0.09093, 0.8054, 0.09041, 0.7951, 0.1072, 0.7965, 0.107, 0.8067, 0.09145, 0.814, 0.09093, 0.8054, 0.107, 0.8067, 0.1068, 0.8153, 0.09192, 0.8214, 0.09145, 0.814, 0.1068, 0.8153, 0.1066, 0.8227, 0.08871, 0.7373, 0.08738, 0.7077, 0.09864, 0.7357, 0.08918, 0.7566, 0.08871, 0.7373, 0.09864, 0.7357, 0.1034, 0.7555, 0.08944, 0.7708, 0.08918, 0.7566, 0.1034, 0.7555, 0.1055, 0.7714, 0.1066, 0.8227, 0.1068, 0.8153, 0.122, 0.8205, 0.1192, 0.8288, 0.09864, 0.7357, 0.08738, 0.7077, 0.1083, 0.7316, 0.1034, 0.7555, 0.09864, 0.7357, 0.1083, 0.7316, 0.1181, 0.7522, 0.1055, 0.7714, 0.1034, 0.7555, 0.1181, 0.7522, 0.123, 0.7701, 0.1068, 0.7846, 0.1055, 0.7714, 0.123, 0.7701, 0.1251, 0.7854, 0.1072, 0.7965, 0.1068, 0.7846, 0.1251, 0.7854, 0.1252, 0.7989, 0.107, 0.8067, 0.1072, 0.7965, 0.1252, 0.7989, 0.124, 0.8105, 0.1068, 0.8153, 0.107, 0.8067, 0.124, 0.8105, 0.122, 0.8205, 0.1252, 0.7989, 0.1251, 0.7854, 0.1469, 0.7843, 0.1475, 0.8018, 0.124, 0.8105, 0.1252, 0.7989, 0.1475, 0.8018, 0.145, 0.8174, 0.122, 0.8205, 0.124, 0.8105, 0.145, 0.8174, 0.1403, 0.8308, 0.1192, 0.8288, 0.122, 0.8205, 0.1403, 0.8308, 0.1341, 0.842, 0.1083, 0.7316, 0.08738, 0.7077, 0.1165, 0.7245, 0.1181, 0.7522, 0.1083, 0.7316, 0.1165, 0.7245, 0.1332, 0.7451, 0.123, 0.7701, 0.1181, 0.7522, 0.1332, 0.7451, 0.1425, 0.7655, 0.1251, 0.7854, 0.123, 0.7701, 0.1425, 0.7655, 0.1469, 0.7843, 0.1332, 0.7451, 0.1165, 0.7245, 0.1226, 0.7143, 0.1485, 0.7326, 0.1425, 0.7655, 0.1332, 0.7451, 0.1485, 0.7326, 0.166, 0.7554, 0.1469, 0.7843, 0.1425, 0.7655, 0.166, 0.7554, 0.1758, 0.7791, 0.1475, 0.8018, 0.1469, 0.7843, 0.1758, 0.7791, 0.1788, 0.8039, 0.145, 0.8174, 0.1475, 0.8018, 0.1788, 0.8039, 0.1752, 0.8273, 0.1403, 0.8308, 0.145, 0.8174, 0.1752, 0.8273, 0.1655, 0.8477, 0.1341, 0.842, 0.1403, 0.8308, 0.1655, 0.8477, 0.1505, 0.8634, 0.1703, 0.9394, 0.1615, 0.96, 0.1418, 0.9514, 0.1453, 0.9352, 0.1735, 0.9186, 0.1703, 0.9394, 0.1453, 0.9352, 0.1457, 0.9204, 0.1453, 0.9352, 0.1418, 0.9514, 0.1247, 0.948, 0.1259, 0.9352, 0.1457, 0.9204, 0.1453, 0.9352, 0.1259, 0.9352, 0.1255, 0.9241, 0.1239, 0.9144, 0.1255, 0.9241, 0.1094, 0.9275, 0.1083, 0.9202, 0.06916, 0.903, 0.05371, 0.8906, 0.03559, 0.8717, 0.05045, 0.8486, 0.06498, 0.8325, 0.07765, 0.8242, 0.09192, 0.8214, 0.1066, 0.8227, 0.1192, 0.8288, 0.1341, 0.842, 0.1505, 0.8634, 0.1345, 0.8836, 0.1181, 0.8984, 0.1051, 0.9091, 0.09406, 0.9177, 0.08093, 0.9109, 0.1255, 0.9241, 0.1259, 0.9352, 0.1099, 0.9363, 0.1094, 0.9275, 0.1099, 0.9471, 0.1088, 0.9603, 0.09717, 0.9599, 0.09621, 0.9474, 0.1099, 0.9363, 0.1099, 0.9471, 0.09621, 0.9474, 0.09569, 0.9375, 0.1094, 0.9275, 0.1099, 0.9363, 0.09569, 0.9375, 0.09502, 0.9296, 0.1083, 0.9202, 0.1094, 0.9275, 0.09502, 0.9296, 0.09462, 0.9236, 0.1064, 0.9769, 0.0998, 0.9999, 0.09817, 0.9763, 0.1088, 0.9603, 0.1064, 0.9769, 0.09817, 0.9763, 0.09717, 0.9599, 0.07338, 0.7713, 0.08879, 0.7705, 0.08434, 0.7688, 0.0793, 0.7693, 0.08956, 0.7764, 0.07343, 0.7781, 8.443e-05, 0.006258, 0.01069, 8.441e-05, 0.0793, 0.7693, 0.08434, 0.7688, 0.004602, 0.008729, 0.002282, 0.009696, 0.08582, 0.774, 0.09251, 0.7741, 0.007926, 0.003926, 0.0008446, 0.005419, 0.07235, 0.7835, 0.07447, 0.7711, 0.07963, 0.7738, 0.07234, 0.776, 0.09012, 0.7822, 0.07224, 0.7821, 0.07343, 0.7781, 0.08956, 0.7764, 0.08944, 0.7708, 0.09166, 0.7797, 0.09251, 0.7741, 0.08582, 0.774, 0.0793, 0.7693, 0.078, 0.7699, 0.07447, 0.7711, 0.078, 0.7699, 0.07828, 0.7717, 0.07447, 0.7711, 0.07828, 0.7717, 0.07963, 0.7738, 0.07447, 0.7711, 0.07234, 0.776, 0.07248, 0.7775, 0.07224, 0.7821, 0.07248, 0.7775, 0.07323, 0.7782, 0.07224, 0.7821, 0.07323, 0.7782, 0.07343, 0.7781, 0.07224, 0.7821, 0.08582, 0.774, 0.08594, 0.7717, 0.08879, 0.7705, 0.08594, 0.7717, 0.08563, 0.7697, 0.08879, 0.7705, 0.08563, 0.7697, 0.08434, 0.7688, 0.08879, 0.7705, 0.08956, 0.7764, 0.09032, 0.7761, 0.09166, 0.7797, 0.09032, 0.7761, 0.09158, 0.7753, 0.09166, 0.7797, 0.09158, 0.7753, 0.09251, 0.7741, 0.09166, 0.7797, 0.08582, 0.774, 0.0008446, 0.005419, 0.002159, 0.006881, 0.08594, 0.7717, 0.08594, 0.7717, 0.002159, 0.006881, 0.00296, 0.007486, 0.08563, 0.7697, 0.08563, 0.7697, 0.00296, 0.007486, 0.004602, 0.008729, 0.08434, 0.7688, 0.007104, 0.008885, 0.07963, 0.7738, 0.07828, 0.7717, 0.005298, 0.009928, 0.005298, 0.009928, 0.07828, 0.7717, 0.078, 0.7699, 0.003808, 0.009872, 0.003808, 0.009872, 0.078, 0.7699, 0.0793, 0.7693, 0.002282, 0.009696, 8.443e-05, 0.006258, 0.07343, 0.7781, 0.07323, 0.7782, 0.0009685, 0.007523, 0.0009685, 0.007523, 0.07323, 0.7782, 0.07248, 0.7775, 0.001618, 0.008384, 0.001618, 0.008384, 0.07248, 0.7775, 0.07234, 0.776, 0.000502, 0.009092, 0.007926, 0.003926, 0.09251, 0.7741, 0.09158, 0.7753, 0.007511, 0.003024, 0.007511, 0.003024, 0.09158, 0.7753, 0.09032, 0.7761, 0.00898, 0.001706, 0.00898, 0.001706, 0.09032, 0.7761, 0.08956, 0.7764, 0.01069, 8.441e-05, 0.07234, 0.776, 0.07963, 0.7738, 0.007104, 0.008885, 0.000502, 0.009092, 0.2632, 0.9378, 0.2775, 0.9378, 0.2767, 0.9485, 0.2631, 0.9478, 0.3458, 0.7581, 0.3212, 0.7676, 0.3123, 0.7472, 0.3289, 0.7349, 0.3033, 0.7162, 0.2963, 0.7264, 0.2676, 0.7085, 0.3289, 0.7349, 0.3123, 0.7472, 0.2963, 0.7264, 0.3033, 0.7162, 0.2963, 0.7264, 0.2873, 0.733, 0.2676, 0.7085, 0.3023, 0.8002, 0.2844, 0.7964, 0.2849, 0.7833, 0.3026, 0.7863, 0.2873, 0.733, 0.2776, 0.7368, 0.2676, 0.7085, 0.3569, 0.006338, 0.3463, 8.443e-05, 0.3481, 0.001807, 0.3496, 0.003231, 0.3492, 0.00424, 0.3564, 0.00578, 0.3551, 0.007385, 0.3542, 0.008145, 0.3527, 0.009067, 0.3551, 0.009748, 0.3537, 0.009637, 0.3521, 0.00981, 0.3503, 0.008865, 0.3568, 0.009082, 0.3556, 0.00842, 0.3561, 0.007589, 0.2677, 0.8142, 0.2526, 0.8165, 0.2517, 0.808, 0.2677, 0.8057, 0.2677, 0.8214, 0.2535, 0.8238, 0.2526, 0.8165, 0.2677, 0.8142, 0.2535, 0.8238, 0.2405, 0.8314, 0.2373, 0.823, 0.2526, 0.8165, 0.2571, 0.7369, 0.2475, 0.7329, 0.2676, 0.7085, 0.2531, 0.7571, 0.2385, 0.7541, 0.2475, 0.7329, 0.2571, 0.7369, 0.2517, 0.773, 0.2343, 0.7723, 0.2385, 0.7541, 0.2531, 0.7571, 0.2509, 0.7861, 0.2325, 0.7876, 0.2343, 0.7723, 0.2517, 0.773, 0.2526, 0.8165, 0.2373, 0.823, 0.2346, 0.813, 0.2517, 0.808, 0.2346, 0.813, 0.2135, 0.8208, 0.2105, 0.8051, 0.2329, 0.8012, 0.2373, 0.823, 0.2187, 0.8344, 0.2135, 0.8208, 0.2346, 0.813, 0.2405, 0.8314, 0.2251, 0.8461, 0.2187, 0.8344, 0.2373, 0.823, 0.2475, 0.7329, 0.239, 0.7261, 0.2676, 0.7085, 0.2385, 0.7541, 0.223, 0.7475, 0.239, 0.7261, 0.2475, 0.7329, 0.2343, 0.7723, 0.2142, 0.7685, 0.223, 0.7475, 0.2385, 0.7541, 0.223, 0.7475, 0.207, 0.7354, 0.2326, 0.7161, 0.239, 0.7261, 0.2142, 0.7685, 0.1902, 0.7591, 0.207, 0.7354, 0.223, 0.7475, 0.2135, 0.8208, 0.1834, 0.8319, 0.1789, 0.8084, 0.2105, 0.8051, 0.2187, 0.8344, 0.1937, 0.852, 0.1834, 0.8319, 0.2135, 0.8208, 0.2251, 0.8461, 0.2092, 0.8673, 0.1937, 0.852, 0.2187, 0.8344, 0.239, 0.7261, 0.2326, 0.7161, 0.2676, 0.7085, 0.2338, 0.9933, 0.2389, 0.9854, 0.2608, 0.9999, 0.2837, 0.7707, 0.2797, 0.7694, 0.2746, 0.7693, 0.2681, 0.7717, 0.2699, 0.7773, 0.3463, 8.443e-05, 0.3569, 0.006338, 0.286, 0.7778, 0.2797, 0.7694, 0.3551, 0.009748, 0.3527, 0.009067, 0.2746, 0.7693, 0.2751, 0.7747, 0.3564, 0.00578, 0.3492, 0.00424, 0.2678, 0.7754, 0.2866, 0.7811, 0.288, 0.7757, 0.2812, 0.7741, 0.2841, 0.7709, 0.2674, 0.7813, 0.2699, 0.7773, 0.286, 0.7778, 0.2849, 0.7833, 0.2694, 0.7715, 0.2751, 0.7747, 0.2678, 0.7754, 0.2673, 0.7825, 0.2797, 0.7694, 0.2837, 0.7707, 0.281, 0.7701, 0.281, 0.7701, 0.2837, 0.7707, 0.2813, 0.7718, 0.2813, 0.7718, 0.2837, 0.7707, 0.2812, 0.7741, 0.288, 0.7757, 0.2866, 0.7811, 0.2873, 0.777, 0.2873, 0.777, 0.2866, 0.7811, 0.2863, 0.7776, 0.2863, 0.7776, 0.2866, 0.7811, 0.286, 0.7778, 0.2751, 0.7747, 0.2694, 0.7715, 0.2737, 0.7723, 0.2737, 0.7723, 0.2694, 0.7715, 0.2734, 0.7701, 0.2734, 0.7701, 0.2694, 0.7715, 0.2746, 0.7693, 0.2699, 0.7773, 0.2674, 0.7813, 0.2692, 0.7774, 0.2692, 0.7774, 0.2674, 0.7813, 0.2681, 0.7767, 0.2681, 0.7767, 0.2674, 0.7813, 0.2678, 0.7754, 0.2751, 0.7747, 0.2737, 0.7723, 0.3551, 0.007385, 0.3564, 0.00578, 0.2737, 0.7723, 0.2734, 0.7701, 0.3542, 0.008145, 0.3551, 0.007385, 0.2734, 0.7701, 0.2746, 0.7693, 0.3527, 0.009067, 0.3542, 0.008145, 0.3503, 0.008865, 0.3521, 0.00981, 0.2813, 0.7718, 0.2812, 0.7741, 0.3521, 0.00981, 0.3537, 0.009637, 0.281, 0.7701, 0.2813, 0.7718, 0.3537, 0.009637, 0.3551, 0.009748, 0.2797, 0.7694, 0.281, 0.7701, 0.3569, 0.006338, 0.3561, 0.007589, 0.2863, 0.7776, 0.286, 0.7778, 0.3561, 0.007589, 0.3556, 0.00842, 0.2873, 0.777, 0.2863, 0.7776, 0.3556, 0.00842, 0.3568, 0.009082, 0.288, 0.7757, 0.2873, 0.777, 0.3492, 0.00424, 0.3496, 0.003231, 0.2681, 0.7767, 0.2678, 0.7754, 0.3496, 0.003231, 0.3481, 0.001807, 0.2692, 0.7774, 0.2681, 0.7767, 0.3481, 0.001807, 0.3463, 8.443e-05, 0.2699, 0.7773, 0.2692, 0.7774, 0.288, 0.7757, 0.3568, 0.009082, 0.3503, 0.008865, 0.2812, 0.7741])
me_sphere.materials.append(mat_antenna)
me_sphere.update()
me_cylinder = bpy.data.meshes.new('Cylinder')
me_cylinder.from_pydata([(0.0, 0.08, -0.0705), (0.0, 0.08, 0.0705), (0.03061, 0.07391, -0.0705), (0.03061, 0.07391, 0.0705), (0.05657, 0.05657, -0.0705), (0.05657, 0.05657, 0.0705), (0.07391, 0.03061, -0.0705), (0.07391, 0.03061, 0.0705), (0.08, 0.0, -0.0705), (0.08, 0.0, 0.0705), (0.07391, -0.03061, -0.0705), (0.07391, -0.03061, 0.0705), (0.05657, -0.05657, -0.0705), (0.05657, -0.05657, 0.0705), (0.03061, -0.07391, -0.0705), (0.03061, -0.07391, 0.0705), (0.0, -0.08, -0.0705), (0.0, -0.08, 0.0705), (-0.03061, -0.07391, -0.0705), (-0.03061, -0.07391, 0.0705), (-0.05657, -0.05657, -0.0705), (-0.05657, -0.05657, 0.0705), (-0.07391, -0.03061, -0.0705), (-0.07391, -0.03061, 0.0705), (-0.08, 0.0, -0.0705), (-0.08, 0.0, 0.0705), (-0.07391, 0.03061, -0.0705), (-0.07391, 0.03061, 0.0705), (-0.05657, 0.05657, -0.0705), (-0.05657, 0.05657, 0.0705), (-0.03061, 0.07391, -0.0705), (-0.03061, 0.07391, 0.0705)], [], [(0, 1, 3, 2), (2, 3, 5, 4), (4, 5, 7, 6), (6, 7, 9, 8), (8, 9, 11, 10), (10, 11, 13, 12), (12, 13, 15, 14), (14, 15, 17, 16), (16, 17, 19, 18), (18, 19, 21, 20), (20, 21, 23, 22), (22, 23, 25, 24), (24, 25, 27, 26), (26, 27, 29, 28), (3, 1, 31, 29, 27, 25, 23, 21, 19, 17, 15, 13, 11, 9, 7, 5), (28, 29, 31, 30), (30, 31, 1, 0), (0, 2, 4, 6, 8, 10, 12, 14, 16, 18, 20, 22, 24, 26, 28, 30)])
_uv = me_cylinder.uv_layers.new(name='UVMap')
_uv.uv.foreach_set('vector', [1.0, 0.5, 1.0, 1.0, 0.9375, 1.0, 0.9375, 0.5, 0.9375, 0.5, 0.9375, 1.0, 0.875, 1.0, 0.875, 0.5, 0.875, 0.5, 0.875, 1.0, 0.8125, 1.0, 0.8125, 0.5, 0.8125, 0.5, 0.8125, 1.0, 0.75, 1.0, 0.75, 0.5, 0.75, 0.5, 0.75, 1.0, 0.6875, 1.0, 0.6875, 0.5, 0.6875, 0.5, 0.6875, 1.0, 0.625, 1.0, 0.625, 0.5, 0.625, 0.5, 0.625, 1.0, 0.5625, 1.0, 0.5625, 0.5, 0.5625, 0.5, 0.5625, 1.0, 0.5, 1.0, 0.5, 0.5, 0.5, 0.5, 0.5, 1.0, 0.4375, 1.0, 0.4375, 0.5, 0.4375, 0.5, 0.4375, 1.0, 0.375, 1.0, 0.375, 0.5, 0.375, 0.5, 0.375, 1.0, 0.3125, 1.0, 0.3125, 0.5, 0.3125, 0.5, 0.3125, 1.0, 0.25, 1.0, 0.25, 0.5, 0.25, 0.5, 0.25, 1.0, 0.1875, 1.0, 0.1875, 0.5, 0.1875, 0.5, 0.1875, 1.0, 0.125, 1.0, 0.125, 0.5, 0.3418, 0.4717, 0.25, 0.49, 0.1582, 0.4717, 0.08029, 0.4197, 0.02827, 0.3418, 0.01, 0.25, 0.02827, 0.1582, 0.08029, 0.08029, 0.1582, 0.02827, 0.25, 0.01, 0.3418, 0.02827, 0.4197, 0.08029, 0.4717, 0.1582, 0.49, 0.25, 0.4717, 0.3418, 0.4197, 0.4197, 0.125, 0.5, 0.125, 1.0, 0.0625, 1.0, 0.0625, 0.5, 0.0625, 0.5, 0.0625, 1.0, 0.0, 1.0, 0.0, 0.5, 0.75, 0.49, 0.8418, 0.4717, 0.9197, 0.4197, 0.9717, 0.3418, 0.99, 0.25, 0.9717, 0.1582, 0.9197, 0.08029, 0.8418, 0.02827, 0.75, 0.01, 0.6582, 0.02827, 0.5803, 0.08029, 0.5283, 0.1582, 0.51, 0.25, 0.5283, 0.3418, 0.5803, 0.4197, 0.6582, 0.4717])
me_cylinder.materials.append(mat_knob)
me_cylinder.update()
me_cylinder_001 = bpy.data.meshes.new('Cylinder.001')
me_cylinder_001.from_pydata([(0.0, 0.08, -0.0705), (0.0, 0.08, 0.0705), (0.03061, 0.07391, -0.0705), (0.03061, 0.07391, 0.0705), (0.05657, 0.05657, -0.0705), (0.05657, 0.05657, 0.0705), (0.07391, 0.03061, -0.0705), (0.07391, 0.03061, 0.0705), (0.08, 0.0, -0.0705), (0.08, 0.0, 0.0705), (0.07391, -0.03061, -0.0705), (0.07391, -0.03061, 0.0705), (0.05657, -0.05657, -0.0705), (0.05657, -0.05657, 0.0705), (0.03061, -0.07391, -0.0705), (0.03061, -0.07391, 0.0705), (0.0, -0.08, -0.0705), (0.0, -0.08, 0.0705), (-0.03061, -0.07391, -0.0705), (-0.03061, -0.07391, 0.0705), (-0.05657, -0.05657, -0.0705), (-0.05657, -0.05657, 0.0705), (-0.07391, -0.03061, -0.0705), (-0.07391, -0.03061, 0.0705), (-0.08, 0.0, -0.0705), (-0.08, 0.0, 0.0705), (-0.07391, 0.03061, -0.0705), (-0.07391, 0.03061, 0.0705), (-0.05657, 0.05657, -0.0705), (-0.05657, 0.05657, 0.0705), (-0.03061, 0.07391, -0.0705), (-0.03061, 0.07391, 0.0705)], [], [(0, 1, 3, 2), (2, 3, 5, 4), (4, 5, 7, 6), (6, 7, 9, 8), (8, 9, 11, 10), (10, 11, 13, 12), (12, 13, 15, 14), (14, 15, 17, 16), (16, 17, 19, 18), (18, 19, 21, 20), (20, 21, 23, 22), (22, 23, 25, 24), (24, 25, 27, 26), (26, 27, 29, 28), (3, 1, 31, 29, 27, 25, 23, 21, 19, 17, 15, 13, 11, 9, 7, 5), (28, 29, 31, 30), (30, 31, 1, 0), (0, 2, 4, 6, 8, 10, 12, 14, 16, 18, 20, 22, 24, 26, 28, 30)])
_uv = me_cylinder_001.uv_layers.new(name='UVMap')
_uv.uv.foreach_set('vector', [1.0, 0.5, 1.0, 1.0, 0.9375, 1.0, 0.9375, 0.5, 0.9375, 0.5, 0.9375, 1.0, 0.875, 1.0, 0.875, 0.5, 0.875, 0.5, 0.875, 1.0, 0.8125, 1.0, 0.8125, 0.5, 0.8125, 0.5, 0.8125, 1.0, 0.75, 1.0, 0.75, 0.5, 0.75, 0.5, 0.75, 1.0, 0.6875, 1.0, 0.6875, 0.5, 0.6875, 0.5, 0.6875, 1.0, 0.625, 1.0, 0.625, 0.5, 0.625, 0.5, 0.625, 1.0, 0.5625, 1.0, 0.5625, 0.5, 0.5625, 0.5, 0.5625, 1.0, 0.5, 1.0, 0.5, 0.5, 0.5, 0.5, 0.5, 1.0, 0.4375, 1.0, 0.4375, 0.5, 0.4375, 0.5, 0.4375, 1.0, 0.375, 1.0, 0.375, 0.5, 0.375, 0.5, 0.375, 1.0, 0.3125, 1.0, 0.3125, 0.5, 0.3125, 0.5, 0.3125, 1.0, 0.25, 1.0, 0.25, 0.5, 0.25, 0.5, 0.25, 1.0, 0.1875, 1.0, 0.1875, 0.5, 0.1875, 0.5, 0.1875, 1.0, 0.125, 1.0, 0.125, 0.5, 0.3418, 0.4717, 0.25, 0.49, 0.1582, 0.4717, 0.08029, 0.4197, 0.02827, 0.3418, 0.01, 0.25, 0.02827, 0.1582, 0.08029, 0.08029, 0.1582, 0.02827, 0.25, 0.01, 0.3418, 0.02827, 0.4197, 0.08029, 0.4717, 0.1582, 0.49, 0.25, 0.4717, 0.3418, 0.4197, 0.4197, 0.125, 0.5, 0.125, 1.0, 0.0625, 1.0, 0.0625, 0.5, 0.0625, 0.5, 0.0625, 1.0, 0.0, 1.0, 0.0, 0.5, 0.75, 0.49, 0.8418, 0.4717, 0.9197, 0.4197, 0.9717, 0.3418, 0.99, 0.25, 0.9717, 0.1582, 0.9197, 0.08029, 0.8418, 0.02827, 0.75, 0.01, 0.6582, 0.02827, 0.5803, 0.08029, 0.5283, 0.1582, 0.51, 0.25, 0.5283, 0.3418, 0.5803, 0.4197, 0.6582, 0.4717])
me_cylinder_001.materials.append(mat_knob)
me_cylinder_001.update()
me_cube_003 = bpy.data.meshes.new('Cube.003')
me_cube_003.from_pydata([(0.7048, 1.442, 0.7079), (0.7048, 1.442, -0.7079), (0.7048, 1.144, 0.7079), (0.7048, 1.144, -0.7079), (0.7199, 1.144, 0.7079), (0.7199, 1.144, -0.7079), (0.7199, 1.442, 0.7079), (0.7199, 1.442, -0.7079)], [], [(3, 1, 7, 5), (4, 5, 7, 6), (2, 3, 5, 4), (0, 2, 4, 6), (1, 0, 6, 7)])
_uv = me_cube_003.uv_layers.new(name='UVMap')
_uv.uv.foreach_set('vector', [0.2751, 0.008144, 0.5417, -0.009323, 0.5304, 0.007472, 0.2886, 0.02035, 0.2949, 0.4216, 0.2886, 0.02035, 0.5304, 0.007472, 0.3319, 0.5643, 5.163e-05, 0.9999, 0.2751, 0.008144, 0.2886, 0.02035, 0.2949, 0.4216, 0.2667, 0.9825, 5.163e-05, 0.9999, 0.2949, 0.4216, 0.3319, 0.5643, 0.5417, -0.009323, 0.2667, 0.9825, 0.3319, 0.5643, 0.5304, 0.007472])
me_cube_003.materials.append(mat_knob)
me_cube_003.update()

# ---- objects
ob_tv_light = bpy.data.objects.new('tv_light', me_cube_001)
ob_wood_box = bpy.data.objects.new('wood_box', me_cube_002)
ob_empty = bpy.data.objects.new('Empty', None)
ob_sphere = bpy.data.objects.new('Sphere', me_sphere)
ob_nob = bpy.data.objects.new('nob', me_cylinder)
ob_nob_2 = bpy.data.objects.new('nob_2', me_cylinder_001)
ob_control_panel = bpy.data.objects.new('control_panel', me_cube_003)

# ---- transforms, parenting, visibility, modifiers, constraints
ob_tv_light.location = (0.0, -0.2713, 0.0)
ob_tv_light.scale = (0.9104, 0.9104, 0.9104)
ob_wood_box.location = (0.0, -0.3456, 0.0)
ob_empty.location = (0.0, 1.164, -0.0711)
ob_empty.rotation_euler = (1.571, -0.0, 1.571)
ob_empty.scale = (0.6504, 0.6504, 0.6504)
ob_empty.empty_display_type = 'IMAGE'
ob_empty.empty_display_size = 5.0
ob_sphere.location = (-0.1529, -0.06125, 1.025)
ob_nob.location = (0.7285, 0.9551, 0.5763)
ob_nob.rotation_euler = (0.0, 1.571, 0.0)
ob_nob.scale = (0.8902, 0.8902, 0.8902)
ob_nob_2.location = (0.7285, 0.9551, 0.2199)
ob_nob_2.rotation_euler = (0.0, 1.571, 0.0)
ob_nob_2.scale = (0.8902, 0.8902, 0.8902)
ob_control_panel.location = (0.0, -0.3456, 0.0)

# ---- collection membership
col_collection.objects.link(ob_tv_light)
col_collection.objects.link(ob_wood_box)
col_collection.objects.link(ob_empty)
col_collection.objects.link(ob_sphere)
col_collection.objects.link(ob_nob)
col_collection.objects.link(ob_nob_2)
col_collection.objects.link(ob_control_panel)

# ---- scene / render settings (as saved in the file)
scene.frame_start = 1; scene.frame_end = 250; scene.frame_set(1)
scene.render.engine = 'BLENDER_EEVEE_NEXT'
bpy.context.view_layer.update()

# ---- added for rendering (the .blend has no active camera): camera
cam_auto = bpy.data.cameras.new('AutoCamera')
cam_auto.lens = 50.0
cam_auto.sensor_width = 36.0
cam_auto.clip_end = 1000.0
ob_auto_camera = bpy.data.objects.new('AutoCamera', cam_auto)
scene.collection.objects.link(ob_auto_camera)
ob_auto_camera.location = (3.93763, -4.95237, 3.51078)
ob_auto_camera.rotation_euler = (1.09748, -7.21219e-08, 0.694738)
scene.camera = ob_auto_camera
bpy.context.view_layer.update()

